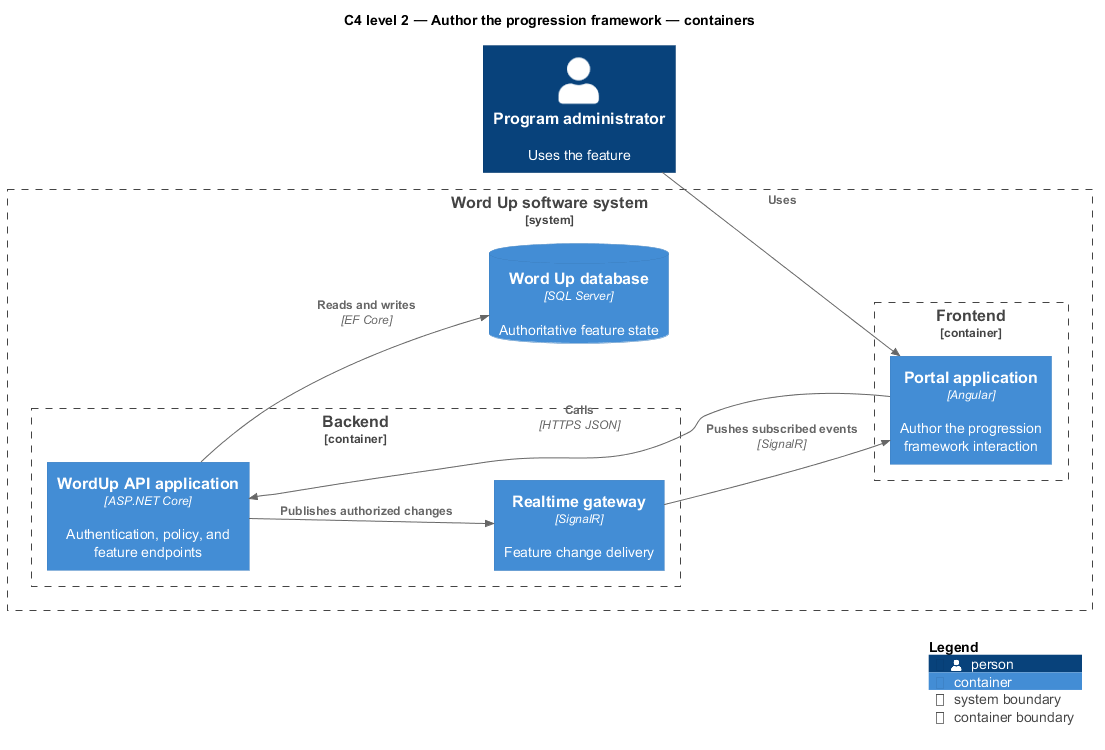

The diagram above was rendered by PlantUML. Its source (embedded in the PNG):
@startuml
!include <C4/C4_Component>
LAYOUT_LEFT_RIGHT()
title C4 level 2 — Author the progression framework — containers
Person(primary, "Program administrator", "Uses the feature")
System_Boundary(wordup, "Word Up software system") {
  Container_Boundary(frontend, "Frontend") {
    Container(app1, "Portal application", "Angular", "Author the progression framework interaction")
  }
  Container_Boundary(backend, "Backend") {
    Container(api, "WordUp API application", "ASP.NET Core", "Authentication, policy, and feature endpoints")
    Container(realtime, "Realtime gateway", "SignalR", "Feature change delivery")
  }
  ContainerDb(db, "Word Up database", "SQL Server", "Authoritative feature state")
}
Rel(primary, app1, "Uses")
Rel(app1, api, "Calls", "HTTPS JSON")
Rel(api, db, "Reads and writes", "EF Core")
Rel(api, realtime, "Publishes authorized changes")
Rel(realtime, app1, "Pushes subscribed events", "SignalR")
SHOW_LEGEND()
@enduml